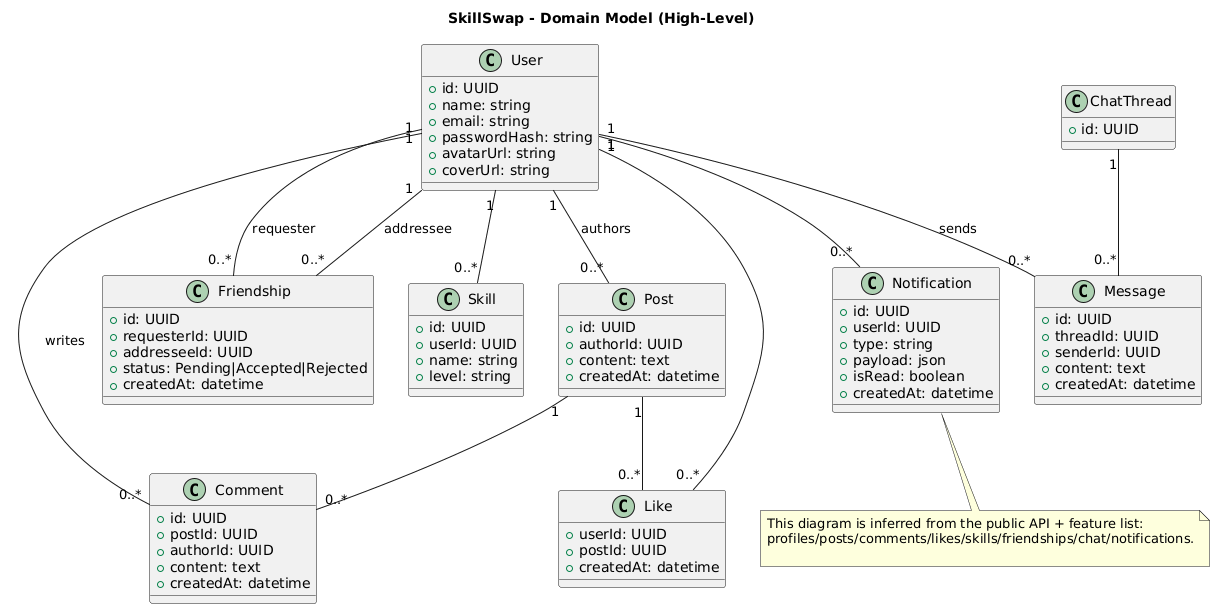

The diagram above was rendered by PlantUML. Its source (embedded in the PNG):
@startuml
title SkillSwap - Domain Model (High-Level)

class User {
  +id: UUID
  +name: string
  +email: string
  +passwordHash: string
  +avatarUrl: string
  +coverUrl: string
}

class Skill {
  +id: UUID
  +userId: UUID
  +name: string
  +level: string
}

class Post {
  +id: UUID
  +authorId: UUID
  +content: text
  +createdAt: datetime
}

class Comment {
  +id: UUID
  +postId: UUID
  +authorId: UUID
  +content: text
  +createdAt: datetime
}

class Like {
  +userId: UUID
  +postId: UUID
  +createdAt: datetime
}

class Friendship {
  +id: UUID
  +requesterId: UUID
  +addresseeId: UUID
  +status: Pending|Accepted|Rejected
  +createdAt: datetime
}

class ChatThread {
  +id: UUID
}

class Message {
  +id: UUID
  +threadId: UUID
  +senderId: UUID
  +content: text
  +createdAt: datetime
}

class Notification {
  +id: UUID
  +userId: UUID
  +type: string
  +payload: json
  +isRead: boolean
  +createdAt: datetime
}

User "1" -- "0..*" Skill
User "1" -- "0..*" Post : authors
Post "1" -- "0..*" Comment
User "1" -- "0..*" Comment : writes
User "1" -- "0..*" Like
Post "1" -- "0..*" Like

User "1" -- "0..*" Friendship : requester
User "1" -- "0..*" Friendship : addressee

ChatThread "1" -- "0..*" Message
User "1" -- "0..*" Message : sends
User "1" -- "0..*" Notification

note bottom
This diagram is inferred from the public API + feature list:
profiles/posts/comments/likes/skills/friendships/chat/notifications.

end note
@enduml